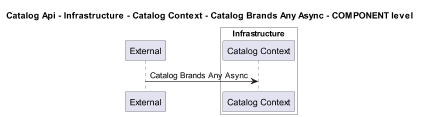

The diagram above was rendered by PlantUML. Its source (embedded in the PNG):
@startuml
!pragma layout smetana
skinparam dpi 60

title Catalog Api - Infrastructure - Catalog Context - Catalog Brands Any Async - COMPONENT level

participant "External" as C4InterFlow.SoftwareSystems.ExternalSystem

box "Catalog Api" #White
    
box "Infrastructure" #White
    participant "Catalog Context" as dotnet.eShop.Architecture.SoftwareSystems.CatalogApi.Containers.Infrastructure.Components.CatalogContext
end box

end box


C4InterFlow.SoftwareSystems.ExternalSystem -> dotnet.eShop.Architecture.SoftwareSystems.CatalogApi.Containers.Infrastructure.Components.CatalogContext : Catalog Brands Any Async


@enduml